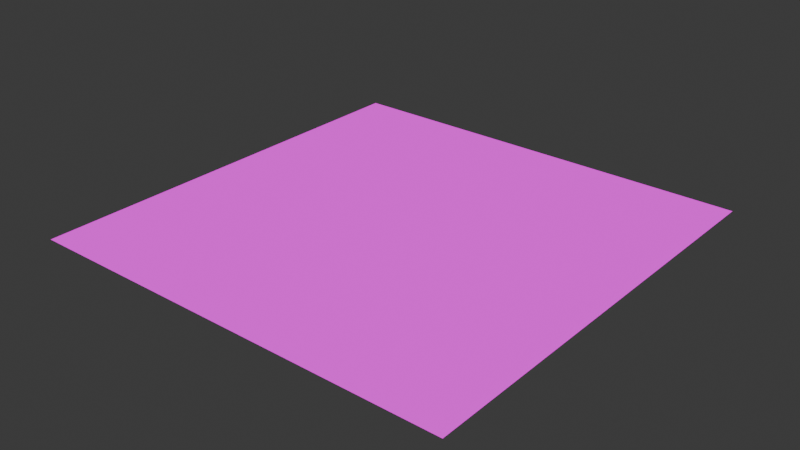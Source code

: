 # Source: ritual.blend  (saved by Blender 4.0.36; exported with 4.5.12 LTS)
import bpy
from mathutils import Matrix  # noqa: F401  (used for matrix-valued properties, if any)

bpy.ops.wm.read_factory_settings(use_empty=True)
scene = bpy.context.scene
scene.name = 'Scene'

# ---- images (referenced by path relative to the original .blend; pixels are not part of the script)
import os
ASSET_DIR = os.environ.get("B2B_ASSET_DIR", "")  # directory of the original .blend (textures are referenced by path, not embedded)
HERE = os.path.dirname(os.path.abspath(__file__))  # packed textures are extracted next to this script under _unpacked/

def load_image(name, relpath, width, height, colorspace="sRGB"):
    """Load a texture the original file referenced (path relative to the .blend, or extracted next to this script)."""
    p = next((c for c in (os.path.join(HERE, relpath), os.path.join(ASSET_DIR, relpath)) if relpath and os.path.exists(c)), "")
    if p:
        img = bpy.data.images.load(p, check_existing=True)
        img.name = name
    else:  # same state as the original file: an image datablock whose file is absent (Cycles renders it pink)
        img = bpy.data.images.new(name, width, height)
        img.source = "FILE"
        img.filepath = "//" + (relpath or name)
    img.colorspace_settings.name = colorspace
    return img
img_accessories_2_png = load_image('accessories_2.png', 'accessories_2.png', 1024, 1024, 'sRGB')

# ---- materials (node trees are filled in below, after node groups)
mat_accessories_2 = bpy.data.materials.new('accessories_2')
mat_accessories_2.use_transparent_shadow = False

# ---- material node trees
mat_accessories_2.use_nodes = True; mat_accessories_2.node_tree.nodes.clear()
_N = mat_accessories_2.node_tree.nodes; _L = mat_accessories_2.node_tree.links
n0 = _N.new('ShaderNodeOutputMaterial'); n0.name = 'Material Output'; n0.location = (400, 0)
n1 = _N.new('ShaderNodeLightPath'); n1.name = 'Light Path'; n1.location = (0, 250)
n2 = _N.new('ShaderNodeBsdfTransparent'); n2.name = 'Transparent BSDF'; n2.location = (-200, -100)
n3 = _N.new('ShaderNodeEmission'); n3.name = 'Emission'; n3.location = (-200, -200)
n4 = _N.new('ShaderNodeMixShader'); n4.name = 'Mix Shader'; n4.location = (200, 0)
n5 = _N.new('ShaderNodeMixShader'); n5.name = 'Mix Shader.001'; n5.location = (0, -100)
n6 = _N.new('ShaderNodeTexImage'); n6.name = 'Image Texture'; n6.location = (-500, 100)
n6.image = img_accessories_2_png
n6.interpolation = 'Closest'
_L.new(n6.outputs[0], n3.inputs[0])
_L.new(n6.outputs[1], n5.inputs[0])
_L.new(n2.outputs[0], n5.inputs[1])
_L.new(n2.outputs[0], n4.inputs[1])
_L.new(n3.outputs[0], n5.inputs[2])
_L.new(n5.outputs[0], n4.inputs[2])
_L.new(n1.outputs[0], n4.inputs[0])
_L.new(n4.outputs[0], n0.inputs[0])
n0.is_active_output = True

# ---- world
world_world = bpy.data.worlds.new('World'); scene.world = world_world
world_world.use_nodes = True; world_world.node_tree.nodes.clear()
_N = world_world.node_tree.nodes; _L = world_world.node_tree.links
n0 = _N.new('ShaderNodeOutputWorld'); n0.name = 'World Output'; n0.location = (300, 300)
n1 = _N.new('ShaderNodeBackground'); n1.name = 'Background'; n1.location = (10, 300)
n1.inputs[0].default_value = (0.05088, 0.05088, 0.05088, 1.0)
_L.new(n1.outputs[0], n0.inputs[0])
n0.is_active_output = True
world_world.color = (0.05088, 0.05088, 0.05088)
world_world.use_sun_shadow = False
world_world.sun_shadow_jitter_overblur = 0.0

# ---- meshes
me_plane = bpy.data.meshes.new('Plane')
me_plane.from_pydata([(-2.0, 2.0, 0.0), (0.0, 2.0, 0.0), (0.0, 0.0, 0.0), (-2.0, 0.0, 0.0)], [], [(3, 2, 1, 0)])
_uv = me_plane.uv_layers.new(name='UVMap')
_uv.uv.foreach_set('vector', [0.5002, 0.5002, 0.9998, 0.5002, 0.9998, 0.9998, 0.5002, 0.9998])
me_plane.materials.append(mat_accessories_2)
me_plane.update()

# ---- objects
ob_ritual = bpy.data.objects.new('ritual', me_plane)

# ---- transforms, parenting, visibility, modifiers, constraints
ob_ritual.location = (0.0, 0.0, 0.0)

# ---- collection membership
scene.collection.objects.link(ob_ritual)

# ---- scene / render settings (as saved in the file)
scene.frame_start = 1; scene.frame_end = 250; scene.frame_set(1)
scene.render.engine = 'BLENDER_EEVEE_NEXT'
scene.cycles.sampling_pattern = 'TABULATED_SOBOL'
bpy.context.view_layer.update()

# ---- added for rendering (the .blend has no active camera): camera
cam_auto = bpy.data.cameras.new('AutoCamera')
cam_auto.lens = 50.0
cam_auto.sensor_width = 36.0
cam_auto.clip_end = 1000.0
ob_auto_camera = bpy.data.objects.new('AutoCamera', cam_auto)
scene.collection.objects.link(ob_auto_camera)
ob_auto_camera.location = (1.61693, -2.14032, 2.09354)
ob_auto_camera.rotation_euler = (1.09748, -7.21219e-08, 0.694738)
scene.camera = ob_auto_camera
bpy.context.view_layer.update()
